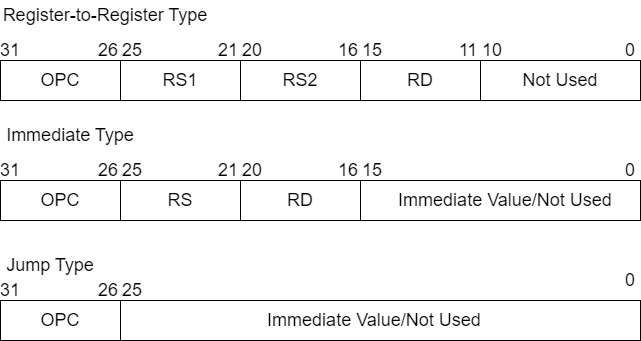

The diagram above was exported from draw.io. Its source (the exported page's mxGraphModel, read from the mxfile embedded in the PNG):
<mxGraphModel dx="1292" dy="1796" grid="1" gridSize="10" guides="1" tooltips="1" connect="1" arrows="1" fold="1" page="1" pageScale="1" pageWidth="827" pageHeight="1169" math="0" shadow="0">
  <root>
    <mxCell id="0" />
    <mxCell id="1" parent="0" />
    <mxCell id="Tyl-WcBa2L3rOXTXBhR2-1" value="" style="rounded=0;whiteSpace=wrap;html=1;" vertex="1" parent="1">
      <mxGeometry x="40" y="40" width="120" height="40" as="geometry" />
    </mxCell>
    <mxCell id="Tyl-WcBa2L3rOXTXBhR2-2" value="&lt;font style=&quot;font-size: 18px;&quot;&gt;OPC&lt;/font&gt;" style="text;strokeColor=none;align=center;fillColor=none;html=1;verticalAlign=middle;whiteSpace=wrap;rounded=0;" vertex="1" parent="1">
      <mxGeometry x="70" y="45" width="60" height="30" as="geometry" />
    </mxCell>
    <mxCell id="Tyl-WcBa2L3rOXTXBhR2-3" value="" style="rounded=0;whiteSpace=wrap;html=1;" vertex="1" parent="1">
      <mxGeometry x="160" y="40" width="120" height="40" as="geometry" />
    </mxCell>
    <mxCell id="Tyl-WcBa2L3rOXTXBhR2-4" value="&lt;span style=&quot;font-size: 18px;&quot;&gt;RS1&lt;/span&gt;" style="text;strokeColor=none;align=center;fillColor=none;html=1;verticalAlign=middle;whiteSpace=wrap;rounded=0;" vertex="1" parent="1">
      <mxGeometry x="190" y="45" width="60" height="30" as="geometry" />
    </mxCell>
    <mxCell id="Tyl-WcBa2L3rOXTXBhR2-5" value="" style="rounded=0;whiteSpace=wrap;html=1;" vertex="1" parent="1">
      <mxGeometry x="280" y="40" width="120" height="40" as="geometry" />
    </mxCell>
    <mxCell id="Tyl-WcBa2L3rOXTXBhR2-6" value="&lt;span style=&quot;font-size: 18px;&quot;&gt;RS2&lt;/span&gt;" style="text;strokeColor=none;align=center;fillColor=none;html=1;verticalAlign=middle;whiteSpace=wrap;rounded=0;" vertex="1" parent="1">
      <mxGeometry x="310" y="45" width="60" height="30" as="geometry" />
    </mxCell>
    <mxCell id="Tyl-WcBa2L3rOXTXBhR2-7" value="" style="rounded=0;whiteSpace=wrap;html=1;" vertex="1" parent="1">
      <mxGeometry x="400" y="40" width="120" height="40" as="geometry" />
    </mxCell>
    <mxCell id="Tyl-WcBa2L3rOXTXBhR2-8" value="&lt;span style=&quot;font-size: 18px;&quot;&gt;RD&lt;/span&gt;" style="text;strokeColor=none;align=center;fillColor=none;html=1;verticalAlign=middle;whiteSpace=wrap;rounded=0;" vertex="1" parent="1">
      <mxGeometry x="430" y="45" width="60" height="30" as="geometry" />
    </mxCell>
    <mxCell id="Tyl-WcBa2L3rOXTXBhR2-9" value="" style="rounded=0;whiteSpace=wrap;html=1;" vertex="1" parent="1">
      <mxGeometry x="520" y="40" width="160" height="40" as="geometry" />
    </mxCell>
    <mxCell id="Tyl-WcBa2L3rOXTXBhR2-10" value="&lt;span style=&quot;font-size: 18px;&quot;&gt;Not Used&lt;/span&gt;" style="text;strokeColor=none;align=center;fillColor=none;html=1;verticalAlign=middle;whiteSpace=wrap;rounded=0;" vertex="1" parent="1">
      <mxGeometry x="560" y="45" width="80" height="30" as="geometry" />
    </mxCell>
    <mxCell id="Tyl-WcBa2L3rOXTXBhR2-11" value="" style="rounded=0;whiteSpace=wrap;html=1;" vertex="1" parent="1">
      <mxGeometry x="40" y="160" width="120" height="40" as="geometry" />
    </mxCell>
    <mxCell id="Tyl-WcBa2L3rOXTXBhR2-12" value="&lt;font style=&quot;font-size: 18px;&quot;&gt;OPC&lt;/font&gt;" style="text;strokeColor=none;align=center;fillColor=none;html=1;verticalAlign=middle;whiteSpace=wrap;rounded=0;" vertex="1" parent="1">
      <mxGeometry x="70" y="165" width="60" height="30" as="geometry" />
    </mxCell>
    <mxCell id="Tyl-WcBa2L3rOXTXBhR2-13" value="" style="rounded=0;whiteSpace=wrap;html=1;" vertex="1" parent="1">
      <mxGeometry x="160" y="160" width="120" height="40" as="geometry" />
    </mxCell>
    <mxCell id="Tyl-WcBa2L3rOXTXBhR2-14" value="&lt;span style=&quot;font-size: 18px;&quot;&gt;RS&lt;/span&gt;" style="text;strokeColor=none;align=center;fillColor=none;html=1;verticalAlign=middle;whiteSpace=wrap;rounded=0;" vertex="1" parent="1">
      <mxGeometry x="190" y="165" width="60" height="30" as="geometry" />
    </mxCell>
    <mxCell id="Tyl-WcBa2L3rOXTXBhR2-15" value="" style="rounded=0;whiteSpace=wrap;html=1;" vertex="1" parent="1">
      <mxGeometry x="280" y="160" width="120" height="40" as="geometry" />
    </mxCell>
    <mxCell id="Tyl-WcBa2L3rOXTXBhR2-16" value="&lt;span style=&quot;font-size: 18px;&quot;&gt;RD&lt;/span&gt;" style="text;strokeColor=none;align=center;fillColor=none;html=1;verticalAlign=middle;whiteSpace=wrap;rounded=0;" vertex="1" parent="1">
      <mxGeometry x="310" y="165" width="60" height="30" as="geometry" />
    </mxCell>
    <mxCell id="Tyl-WcBa2L3rOXTXBhR2-17" value="" style="rounded=0;whiteSpace=wrap;html=1;" vertex="1" parent="1">
      <mxGeometry x="400" y="160" width="280" height="40" as="geometry" />
    </mxCell>
    <mxCell id="Tyl-WcBa2L3rOXTXBhR2-18" value="&lt;span style=&quot;font-size: 18px;&quot;&gt;Immediate Value/Not Used&lt;/span&gt;" style="text;strokeColor=none;align=center;fillColor=none;html=1;verticalAlign=middle;whiteSpace=wrap;rounded=0;" vertex="1" parent="1">
      <mxGeometry x="430" y="165" width="230" height="30" as="geometry" />
    </mxCell>
    <mxCell id="Tyl-WcBa2L3rOXTXBhR2-21" value="" style="rounded=0;whiteSpace=wrap;html=1;" vertex="1" parent="1">
      <mxGeometry x="40" y="280" width="120" height="40" as="geometry" />
    </mxCell>
    <mxCell id="Tyl-WcBa2L3rOXTXBhR2-22" value="&lt;font style=&quot;font-size: 18px;&quot;&gt;OPC&lt;/font&gt;" style="text;strokeColor=none;align=center;fillColor=none;html=1;verticalAlign=middle;whiteSpace=wrap;rounded=0;" vertex="1" parent="1">
      <mxGeometry x="70" y="285" width="60" height="30" as="geometry" />
    </mxCell>
    <mxCell id="Tyl-WcBa2L3rOXTXBhR2-27" value="" style="rounded=0;whiteSpace=wrap;html=1;" vertex="1" parent="1">
      <mxGeometry x="160" y="280" width="520" height="40" as="geometry" />
    </mxCell>
    <mxCell id="Tyl-WcBa2L3rOXTXBhR2-28" value="&lt;span style=&quot;font-size: 18px;&quot;&gt;Immediate Value/Not Used&lt;/span&gt;" style="text;strokeColor=none;align=center;fillColor=none;html=1;verticalAlign=middle;whiteSpace=wrap;rounded=0;" vertex="1" parent="1">
      <mxGeometry x="299" y="285" width="230" height="30" as="geometry" />
    </mxCell>
    <mxCell id="Tyl-WcBa2L3rOXTXBhR2-29" value="&lt;font style=&quot;font-size: 18px;&quot;&gt;Register-to-Register Type&lt;/font&gt;" style="text;strokeColor=none;align=center;fillColor=none;html=1;verticalAlign=middle;whiteSpace=wrap;rounded=0;" vertex="1" parent="1">
      <mxGeometry x="40" y="-20" width="210" height="30" as="geometry" />
    </mxCell>
    <mxCell id="Tyl-WcBa2L3rOXTXBhR2-30" value="&lt;font style=&quot;font-size: 18px;&quot;&gt;Immediate Type&lt;/font&gt;" style="text;strokeColor=none;align=center;fillColor=none;html=1;verticalAlign=middle;whiteSpace=wrap;rounded=0;" vertex="1" parent="1">
      <mxGeometry x="40" y="100" width="140" height="30" as="geometry" />
    </mxCell>
    <mxCell id="Tyl-WcBa2L3rOXTXBhR2-31" value="&lt;font style=&quot;font-size: 18px;&quot;&gt;Jump Type&lt;/font&gt;" style="text;strokeColor=none;align=center;fillColor=none;html=1;verticalAlign=middle;whiteSpace=wrap;rounded=0;" vertex="1" parent="1">
      <mxGeometry x="40" y="230" width="100" height="30" as="geometry" />
    </mxCell>
    <mxCell id="Tyl-WcBa2L3rOXTXBhR2-32" value="&lt;font style=&quot;font-size: 18px;&quot;&gt;31&lt;/font&gt;" style="text;strokeColor=none;align=center;fillColor=none;html=1;verticalAlign=middle;whiteSpace=wrap;rounded=0;" vertex="1" parent="1">
      <mxGeometry x="40" y="20" width="20" height="20" as="geometry" />
    </mxCell>
    <mxCell id="Tyl-WcBa2L3rOXTXBhR2-33" value="&lt;font style=&quot;font-size: 18px;&quot;&gt;26&lt;/font&gt;" style="text;strokeColor=none;align=center;fillColor=none;html=1;verticalAlign=middle;whiteSpace=wrap;rounded=0;" vertex="1" parent="1">
      <mxGeometry x="138" y="20" width="20" height="20" as="geometry" />
    </mxCell>
    <mxCell id="Tyl-WcBa2L3rOXTXBhR2-34" value="&lt;font style=&quot;font-size: 18px;&quot;&gt;25&lt;/font&gt;" style="text;strokeColor=none;align=center;fillColor=none;html=1;verticalAlign=middle;whiteSpace=wrap;rounded=0;" vertex="1" parent="1">
      <mxGeometry x="162" y="20" width="20" height="20" as="geometry" />
    </mxCell>
    <mxCell id="Tyl-WcBa2L3rOXTXBhR2-35" value="&lt;font style=&quot;font-size: 18px;&quot;&gt;21&lt;/font&gt;" style="text;strokeColor=none;align=center;fillColor=none;html=1;verticalAlign=middle;whiteSpace=wrap;rounded=0;" vertex="1" parent="1">
      <mxGeometry x="258" y="20" width="20" height="20" as="geometry" />
    </mxCell>
    <mxCell id="Tyl-WcBa2L3rOXTXBhR2-36" value="&lt;font style=&quot;font-size: 18px;&quot;&gt;20&lt;/font&gt;" style="text;strokeColor=none;align=center;fillColor=none;html=1;verticalAlign=middle;whiteSpace=wrap;rounded=0;" vertex="1" parent="1">
      <mxGeometry x="282" y="20" width="20" height="20" as="geometry" />
    </mxCell>
    <mxCell id="Tyl-WcBa2L3rOXTXBhR2-37" value="&lt;font style=&quot;font-size: 18px;&quot;&gt;16&lt;/font&gt;" style="text;strokeColor=none;align=center;fillColor=none;html=1;verticalAlign=middle;whiteSpace=wrap;rounded=0;" vertex="1" parent="1">
      <mxGeometry x="378" y="20" width="20" height="20" as="geometry" />
    </mxCell>
    <mxCell id="Tyl-WcBa2L3rOXTXBhR2-38" value="&lt;font style=&quot;font-size: 18px;&quot;&gt;15&lt;/font&gt;" style="text;strokeColor=none;align=center;fillColor=none;html=1;verticalAlign=middle;whiteSpace=wrap;rounded=0;" vertex="1" parent="1">
      <mxGeometry x="402" y="20" width="20" height="20" as="geometry" />
    </mxCell>
    <mxCell id="Tyl-WcBa2L3rOXTXBhR2-39" value="&lt;font style=&quot;font-size: 18px;&quot;&gt;11&lt;/font&gt;" style="text;strokeColor=none;align=center;fillColor=none;html=1;verticalAlign=middle;whiteSpace=wrap;rounded=0;" vertex="1" parent="1">
      <mxGeometry x="498" y="20" width="20" height="20" as="geometry" />
    </mxCell>
    <mxCell id="Tyl-WcBa2L3rOXTXBhR2-40" value="&lt;font style=&quot;font-size: 18px;&quot;&gt;10&lt;/font&gt;" style="text;strokeColor=none;align=center;fillColor=none;html=1;verticalAlign=middle;whiteSpace=wrap;rounded=0;" vertex="1" parent="1">
      <mxGeometry x="522" y="20" width="20" height="20" as="geometry" />
    </mxCell>
    <mxCell id="Tyl-WcBa2L3rOXTXBhR2-41" value="&lt;font style=&quot;font-size: 18px;&quot;&gt;0&lt;/font&gt;" style="text;strokeColor=none;align=center;fillColor=none;html=1;verticalAlign=middle;whiteSpace=wrap;rounded=0;" vertex="1" parent="1">
      <mxGeometry x="660" y="20" width="20" height="20" as="geometry" />
    </mxCell>
    <mxCell id="Tyl-WcBa2L3rOXTXBhR2-42" value="&lt;font style=&quot;font-size: 18px;&quot;&gt;31&lt;/font&gt;" style="text;strokeColor=none;align=center;fillColor=none;html=1;verticalAlign=middle;whiteSpace=wrap;rounded=0;" vertex="1" parent="1">
      <mxGeometry x="40" y="140" width="20" height="20" as="geometry" />
    </mxCell>
    <mxCell id="Tyl-WcBa2L3rOXTXBhR2-43" value="&lt;font style=&quot;font-size: 18px;&quot;&gt;26&lt;/font&gt;" style="text;strokeColor=none;align=center;fillColor=none;html=1;verticalAlign=middle;whiteSpace=wrap;rounded=0;" vertex="1" parent="1">
      <mxGeometry x="138" y="140" width="20" height="20" as="geometry" />
    </mxCell>
    <mxCell id="Tyl-WcBa2L3rOXTXBhR2-44" value="&lt;font style=&quot;font-size: 18px;&quot;&gt;25&lt;/font&gt;" style="text;strokeColor=none;align=center;fillColor=none;html=1;verticalAlign=middle;whiteSpace=wrap;rounded=0;" vertex="1" parent="1">
      <mxGeometry x="162" y="140" width="20" height="20" as="geometry" />
    </mxCell>
    <mxCell id="Tyl-WcBa2L3rOXTXBhR2-45" value="&lt;font style=&quot;font-size: 18px;&quot;&gt;21&lt;/font&gt;" style="text;strokeColor=none;align=center;fillColor=none;html=1;verticalAlign=middle;whiteSpace=wrap;rounded=0;" vertex="1" parent="1">
      <mxGeometry x="258" y="140" width="20" height="20" as="geometry" />
    </mxCell>
    <mxCell id="Tyl-WcBa2L3rOXTXBhR2-46" value="&lt;font style=&quot;font-size: 18px;&quot;&gt;20&lt;/font&gt;" style="text;strokeColor=none;align=center;fillColor=none;html=1;verticalAlign=middle;whiteSpace=wrap;rounded=0;" vertex="1" parent="1">
      <mxGeometry x="282" y="140" width="20" height="20" as="geometry" />
    </mxCell>
    <mxCell id="Tyl-WcBa2L3rOXTXBhR2-48" value="&lt;font style=&quot;font-size: 18px;&quot;&gt;16&lt;/font&gt;" style="text;strokeColor=none;align=center;fillColor=none;html=1;verticalAlign=middle;whiteSpace=wrap;rounded=0;" vertex="1" parent="1">
      <mxGeometry x="378" y="140" width="20" height="20" as="geometry" />
    </mxCell>
    <mxCell id="Tyl-WcBa2L3rOXTXBhR2-49" value="&lt;font style=&quot;font-size: 18px;&quot;&gt;15&lt;/font&gt;" style="text;strokeColor=none;align=center;fillColor=none;html=1;verticalAlign=middle;whiteSpace=wrap;rounded=0;" vertex="1" parent="1">
      <mxGeometry x="402" y="140" width="20" height="20" as="geometry" />
    </mxCell>
    <mxCell id="Tyl-WcBa2L3rOXTXBhR2-50" value="&lt;font style=&quot;font-size: 18px;&quot;&gt;0&lt;/font&gt;" style="text;strokeColor=none;align=center;fillColor=none;html=1;verticalAlign=middle;whiteSpace=wrap;rounded=0;" vertex="1" parent="1">
      <mxGeometry x="660" y="140" width="20" height="20" as="geometry" />
    </mxCell>
    <mxCell id="Tyl-WcBa2L3rOXTXBhR2-51" value="&lt;font style=&quot;font-size: 18px;&quot;&gt;31&lt;/font&gt;" style="text;strokeColor=none;align=center;fillColor=none;html=1;verticalAlign=middle;whiteSpace=wrap;rounded=0;" vertex="1" parent="1">
      <mxGeometry x="40" y="260" width="20" height="20" as="geometry" />
    </mxCell>
    <mxCell id="Tyl-WcBa2L3rOXTXBhR2-52" value="&lt;font style=&quot;font-size: 18px;&quot;&gt;26&lt;/font&gt;" style="text;strokeColor=none;align=center;fillColor=none;html=1;verticalAlign=middle;whiteSpace=wrap;rounded=0;" vertex="1" parent="1">
      <mxGeometry x="138" y="260" width="20" height="20" as="geometry" />
    </mxCell>
    <mxCell id="Tyl-WcBa2L3rOXTXBhR2-53" value="&lt;font style=&quot;font-size: 18px;&quot;&gt;25&lt;/font&gt;" style="text;strokeColor=none;align=center;fillColor=none;html=1;verticalAlign=middle;whiteSpace=wrap;rounded=0;" vertex="1" parent="1">
      <mxGeometry x="162" y="260" width="20" height="20" as="geometry" />
    </mxCell>
    <mxCell id="Tyl-WcBa2L3rOXTXBhR2-54" value="&lt;font style=&quot;font-size: 18px;&quot;&gt;0&lt;/font&gt;" style="text;strokeColor=none;align=center;fillColor=none;html=1;verticalAlign=middle;whiteSpace=wrap;rounded=0;" vertex="1" parent="1">
      <mxGeometry x="660" y="250" width="20" height="20" as="geometry" />
    </mxCell>
  </root>
</mxGraphModel>